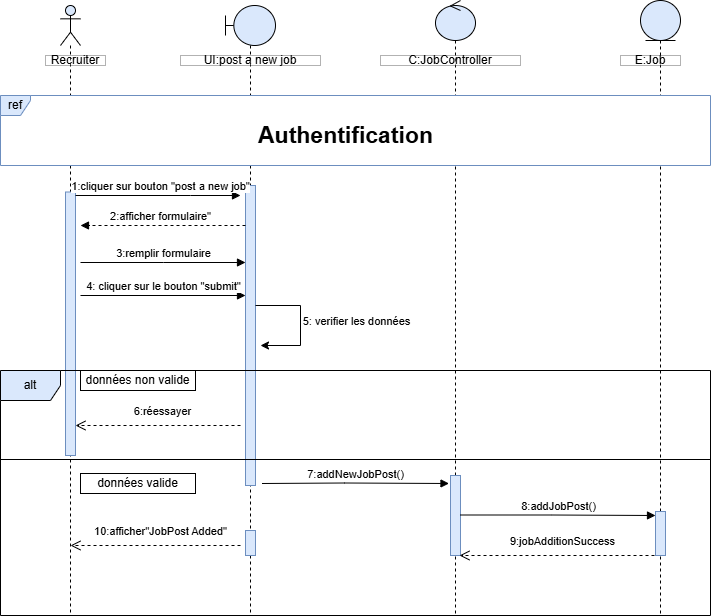

The diagram above was exported from draw.io. Its source (the exported page's mxGraphModel, read from the mxfile embedded in the PNG):
<mxGraphModel dx="670" dy="1688" grid="1" gridSize="10" guides="1" tooltips="1" connect="1" arrows="1" fold="1" page="1" pageScale="1" pageWidth="827" pageHeight="1169" background="#ffffff" math="0" shadow="0">
  <root>
    <mxCell id="0" />
    <mxCell id="1" parent="0" />
    <mxCell id="B3gDagy6xsnBPjyp4vz_-1" value="" style="shape=umlLifeline;perimeter=lifelinePerimeter;whiteSpace=wrap;html=1;container=1;dropTarget=0;collapsible=0;recursiveResize=0;outlineConnect=0;portConstraint=eastwest;newEdgeStyle={&quot;curved&quot;:0,&quot;rounded&quot;:0};participant=umlBoundary;fillColor=#dae8fc;strokeColor=default;" parent="1" vertex="1">
      <mxGeometry x="235" y="-1090" width="50" height="610" as="geometry" />
    </mxCell>
    <mxCell id="B3gDagy6xsnBPjyp4vz_-30" value="" style="html=1;points=[[0,0,0,0,5],[0,1,0,0,-5],[1,0,0,0,5],[1,1,0,0,-5]];perimeter=orthogonalPerimeter;outlineConnect=0;targetShapes=umlLifeline;portConstraint=eastwest;newEdgeStyle={&quot;curved&quot;:0,&quot;rounded&quot;:0};fillColor=#dae8fc;strokeColor=#6c8ebf;" parent="B3gDagy6xsnBPjyp4vz_-1" vertex="1">
      <mxGeometry x="20" y="180" width="10" height="300" as="geometry" />
    </mxCell>
    <mxCell id="B3gDagy6xsnBPjyp4vz_-3" value="" style="shape=umlLifeline;perimeter=lifelinePerimeter;whiteSpace=wrap;html=1;container=1;dropTarget=0;collapsible=0;recursiveResize=0;outlineConnect=0;portConstraint=eastwest;newEdgeStyle={&quot;curved&quot;:0,&quot;rounded&quot;:0};participant=umlEntity;fillColor=#dae8fc;strokeColor=default;" parent="1" vertex="1">
      <mxGeometry x="650" y="-1095" width="40" height="615" as="geometry" />
    </mxCell>
    <mxCell id="B3gDagy6xsnBPjyp4vz_-5" value="" style="shape=umlLifeline;perimeter=lifelinePerimeter;whiteSpace=wrap;html=1;container=1;dropTarget=0;collapsible=0;recursiveResize=0;outlineConnect=0;portConstraint=eastwest;newEdgeStyle={&quot;curved&quot;:0,&quot;rounded&quot;:0};participant=umlControl;fillColor=#dae8fc;strokeColor=default;" parent="1" vertex="1">
      <mxGeometry x="445" y="-1095" width="40" height="615" as="geometry" />
    </mxCell>
    <mxCell id="B3gDagy6xsnBPjyp4vz_-7" value="" style="shape=umlLifeline;perimeter=lifelinePerimeter;whiteSpace=wrap;html=1;container=1;dropTarget=0;collapsible=0;recursiveResize=0;outlineConnect=0;portConstraint=eastwest;newEdgeStyle={&quot;curved&quot;:0,&quot;rounded&quot;:0};participant=umlActor;fillColor=#dae8fc;strokeColor=default;" parent="1" vertex="1">
      <mxGeometry x="70" y="-1090" width="20" height="610" as="geometry" />
    </mxCell>
    <mxCell id="B3gDagy6xsnBPjyp4vz_-36" value="" style="html=1;points=[[0,0,0,0,5],[0,1,0,0,-5],[1,0,0,0,5],[1,1,0,0,-5]];perimeter=orthogonalPerimeter;outlineConnect=0;targetShapes=umlLifeline;portConstraint=eastwest;newEdgeStyle={&quot;curved&quot;:0,&quot;rounded&quot;:0};fillColor=#dae8fc;strokeColor=#6c8ebf;" parent="B3gDagy6xsnBPjyp4vz_-7" vertex="1">
      <mxGeometry x="5" y="186.5" width="10" height="263.5" as="geometry" />
    </mxCell>
    <mxCell id="B3gDagy6xsnBPjyp4vz_-9" value="6:réessayer" style="html=1;verticalAlign=bottom;endArrow=open;dashed=1;endSize=8;curved=0;rounded=0;entryX=1;entryY=0;entryDx=0;entryDy=5;entryPerimeter=0;" parent="1" edge="1">
      <mxGeometry x="-0.0526" y="-5" relative="1" as="geometry">
        <mxPoint x="250" y="-670" as="sourcePoint" />
        <mxPoint x="85" y="-670" as="targetPoint" />
        <mxPoint as="offset" />
      </mxGeometry>
    </mxCell>
    <mxCell id="B3gDagy6xsnBPjyp4vz_-10" value="alt" style="shape=umlFrame;whiteSpace=wrap;html=1;pointerEvents=0;fillColor=#dae8fc;strokeColor=default;" parent="1" vertex="1">
      <mxGeometry x="10" y="-725" width="710" height="245" as="geometry" />
    </mxCell>
    <mxCell id="B3gDagy6xsnBPjyp4vz_-11" value="" style="line;strokeWidth=1;fillColor=none;align=left;verticalAlign=middle;spacingTop=-1;spacingLeft=3;spacingRight=3;rotatable=0;labelPosition=right;points=[];portConstraint=eastwest;strokeColor=inherit;" parent="1" vertex="1">
      <mxGeometry x="10" y="-670" width="710" height="68" as="geometry" />
    </mxCell>
    <mxCell id="B3gDagy6xsnBPjyp4vz_-12" value="2:afficher formulaire&quot;" style="html=1;verticalAlign=bottom;endArrow=block;curved=0;rounded=0;dashed=1;" parent="1" edge="1">
      <mxGeometry x="0.0303" width="80" relative="1" as="geometry">
        <mxPoint x="255" y="-870" as="sourcePoint" />
        <mxPoint x="90" y="-870" as="targetPoint" />
        <mxPoint as="offset" />
        <Array as="points" />
      </mxGeometry>
    </mxCell>
    <mxCell id="B3gDagy6xsnBPjyp4vz_-13" value="Recruiter" style="html=1;whiteSpace=wrap;opacity=30;gradientColor=none;fillColor=default;fillStyle=auto;rounded=0;" parent="1" vertex="1">
      <mxGeometry x="55" y="-1040" width="60" height="10" as="geometry" />
    </mxCell>
    <mxCell id="B3gDagy6xsnBPjyp4vz_-14" value="UI:post a new job" style="html=1;whiteSpace=wrap;opacity=30;gradientColor=none;fillColor=default;fillStyle=auto;rounded=0;" parent="1" vertex="1">
      <mxGeometry x="190" y="-1040" width="140" height="10" as="geometry" />
    </mxCell>
    <mxCell id="B3gDagy6xsnBPjyp4vz_-15" value="C:JobController" style="html=1;whiteSpace=wrap;opacity=30;gradientColor=none;fillColor=default;fillStyle=auto;rounded=0;" parent="1" vertex="1">
      <mxGeometry x="390" y="-1040" width="140" height="10" as="geometry" />
    </mxCell>
    <mxCell id="B3gDagy6xsnBPjyp4vz_-16" value="E:Job" style="html=1;whiteSpace=wrap;opacity=30;gradientColor=none;fillColor=default;fillStyle=auto;rounded=0;" parent="1" vertex="1">
      <mxGeometry x="630" y="-1040" width="60" height="10" as="geometry" />
    </mxCell>
    <mxCell id="B3gDagy6xsnBPjyp4vz_-17" value="données valide" style="html=1;whiteSpace=wrap;gradientColor=none;fillColor=default;fillStyle=auto;rounded=0;" parent="1" vertex="1">
      <mxGeometry x="90" y="-622" width="115" height="20" as="geometry" />
    </mxCell>
    <mxCell id="B3gDagy6xsnBPjyp4vz_-18" value="1:cliquer sur bouton &quot;post a new job&quot;" style="html=1;verticalAlign=bottom;endArrow=block;curved=0;rounded=0;" parent="1" edge="1">
      <mxGeometry x="0.0303" width="80" relative="1" as="geometry">
        <mxPoint x="85" y="-900" as="sourcePoint" />
        <mxPoint x="250" y="-900" as="targetPoint" />
        <Array as="points">
          <mxPoint x="200" y="-900" />
        </Array>
        <mxPoint as="offset" />
      </mxGeometry>
    </mxCell>
    <mxCell id="B3gDagy6xsnBPjyp4vz_-19" value="ref" style="shape=umlFrame;whiteSpace=wrap;html=1;pointerEvents=0;fillColor=#dae8fc;strokeColor=#6c8ebf;width=30;height=20;swimlaneFillColor=default;" parent="1" vertex="1">
      <mxGeometry x="10" y="-1000" width="710" height="70" as="geometry" />
    </mxCell>
    <mxCell id="B3gDagy6xsnBPjyp4vz_-20" value="3:remplir formulaire" style="html=1;verticalAlign=bottom;endArrow=block;curved=0;rounded=0;" parent="1" edge="1">
      <mxGeometry width="80" relative="1" as="geometry">
        <mxPoint x="90" y="-833" as="sourcePoint" />
        <mxPoint x="255" y="-833" as="targetPoint" />
        <mxPoint as="offset" />
        <Array as="points">
          <mxPoint x="173.10000000000002" y="-833" />
        </Array>
      </mxGeometry>
    </mxCell>
    <mxCell id="B3gDagy6xsnBPjyp4vz_-22" value="données non valide" style="html=1;whiteSpace=wrap;gradientColor=none;fillColor=default;fillStyle=auto;rounded=0;" parent="1" vertex="1">
      <mxGeometry x="90" y="-725" width="115" height="20" as="geometry" />
    </mxCell>
    <mxCell id="B3gDagy6xsnBPjyp4vz_-23" value="" style="html=1;points=[[0,0,0,0,5],[0,1,0,0,-5],[1,0,0,0,5],[1,1,0,0,-5]];perimeter=orthogonalPerimeter;outlineConnect=0;targetShapes=umlLifeline;portConstraint=eastwest;newEdgeStyle={&quot;curved&quot;:0,&quot;rounded&quot;:0};fillColor=#dae8fc;strokeColor=#6c8ebf;" parent="1" vertex="1">
      <mxGeometry x="460" y="-620" width="10" height="80" as="geometry" />
    </mxCell>
    <mxCell id="B3gDagy6xsnBPjyp4vz_-24" value="&lt;font style=&quot;font-size: 23px;&quot;&gt;Authentification&lt;/font&gt;" style="text;html=1;align=center;verticalAlign=middle;resizable=0;points=[];autosize=1;strokeColor=none;fillColor=default;gradientColor=none;rounded=0;glass=0;shadow=0;fontStyle=1" parent="1" vertex="1">
      <mxGeometry x="265" y="-980" width="180" height="40" as="geometry" />
    </mxCell>
    <mxCell id="B3gDagy6xsnBPjyp4vz_-25" value="" style="html=1;points=[[0,0,0,0,5],[0,1,0,0,-5],[1,0,0,0,5],[1,1,0,0,-5]];perimeter=orthogonalPerimeter;outlineConnect=0;targetShapes=umlLifeline;portConstraint=eastwest;newEdgeStyle={&quot;curved&quot;:0,&quot;rounded&quot;:0};fillColor=#dae8fc;strokeColor=#6c8ebf;" parent="1" vertex="1">
      <mxGeometry x="665" y="-584" width="10" height="44" as="geometry" />
    </mxCell>
    <mxCell id="B3gDagy6xsnBPjyp4vz_-26" value="" style="html=1;points=[[0,0,0,0,5],[0,1,0,0,-5],[1,0,0,0,5],[1,1,0,0,-5]];perimeter=orthogonalPerimeter;outlineConnect=0;targetShapes=umlLifeline;portConstraint=eastwest;newEdgeStyle={&quot;curved&quot;:0,&quot;rounded&quot;:0};fillColor=#dae8fc;strokeColor=#6c8ebf;" parent="1" vertex="1">
      <mxGeometry x="255" y="-565" width="10" height="25" as="geometry" />
    </mxCell>
    <mxCell id="B3gDagy6xsnBPjyp4vz_-32" style="edgeStyle=orthogonalEdgeStyle;rounded=0;orthogonalLoop=1;jettySize=auto;html=1;curved=0;" parent="1" edge="1">
      <mxGeometry relative="1" as="geometry">
        <mxPoint x="265" y="-790" as="sourcePoint" />
        <mxPoint x="270" y="-750" as="targetPoint" />
        <Array as="points">
          <mxPoint x="310" y="-790" />
          <mxPoint x="310" y="-750" />
        </Array>
      </mxGeometry>
    </mxCell>
    <mxCell id="B3gDagy6xsnBPjyp4vz_-33" value="5: verifier les données" style="edgeLabel;html=1;align=center;verticalAlign=middle;resizable=0;points=[];" parent="B3gDagy6xsnBPjyp4vz_-32" vertex="1" connectable="0">
      <mxGeometry x="-0.0336" y="-1" relative="1" as="geometry">
        <mxPoint x="56" as="offset" />
      </mxGeometry>
    </mxCell>
    <mxCell id="B3gDagy6xsnBPjyp4vz_-34" value="4: cliquer sur le bouton &quot;submit&quot;" style="html=1;verticalAlign=bottom;endArrow=block;curved=0;rounded=0;" parent="1" edge="1">
      <mxGeometry width="80" relative="1" as="geometry">
        <mxPoint x="90" y="-800" as="sourcePoint" />
        <mxPoint x="255" y="-800" as="targetPoint" />
        <mxPoint as="offset" />
        <Array as="points" />
      </mxGeometry>
    </mxCell>
    <mxCell id="B3gDagy6xsnBPjyp4vz_-37" value="7:addNewJobPost()" style="html=1;verticalAlign=bottom;endArrow=block;curved=0;rounded=0;" parent="1" edge="1">
      <mxGeometry width="80" relative="1" as="geometry">
        <mxPoint x="271.5" y="-612" as="sourcePoint" />
        <mxPoint x="458.5" y="-612" as="targetPoint" />
        <mxPoint as="offset" />
        <Array as="points">
          <mxPoint x="354.1" y="-612.5" />
        </Array>
      </mxGeometry>
    </mxCell>
    <mxCell id="B3gDagy6xsnBPjyp4vz_-38" value="8:addJobPost()" style="html=1;verticalAlign=bottom;endArrow=block;curved=0;rounded=0;" parent="1" source="B3gDagy6xsnBPjyp4vz_-23" edge="1">
      <mxGeometry width="80" relative="1" as="geometry">
        <mxPoint x="478" y="-580" as="sourcePoint" />
        <mxPoint x="665" y="-580" as="targetPoint" />
        <mxPoint as="offset" />
        <Array as="points">
          <mxPoint x="560.6" y="-580.5" />
        </Array>
      </mxGeometry>
    </mxCell>
    <mxCell id="B3gDagy6xsnBPjyp4vz_-39" value="&lt;div style=&quot;text-align: left;&quot;&gt;9:jobAdditionSuccess&lt;/div&gt;" style="html=1;verticalAlign=bottom;endArrow=open;dashed=1;endSize=8;curved=0;rounded=0;exitX=0;exitY=1;exitDx=0;exitDy=-5;exitPerimeter=0;entryX=1;entryY=1;entryDx=0;entryDy=-5;entryPerimeter=0;" parent="1" edge="1">
      <mxGeometry x="-0.0564" y="-5" relative="1" as="geometry">
        <mxPoint x="664" y="-540" as="sourcePoint" />
        <mxPoint x="469" y="-540" as="targetPoint" />
        <mxPoint as="offset" />
      </mxGeometry>
    </mxCell>
    <mxCell id="LWK09hYyH15rgIEh5v0X-1" value="&lt;div style=&quot;text-align: left;&quot;&gt;10:afficher&quot;JobPost Added&quot;&lt;/div&gt;" style="html=1;verticalAlign=bottom;endArrow=open;dashed=1;endSize=8;curved=0;rounded=0;entryX=1;entryY=1;entryDx=0;entryDy=-5;entryPerimeter=0;" edge="1" parent="1">
      <mxGeometry x="-0.0564" y="-5" relative="1" as="geometry">
        <mxPoint x="250" y="-550" as="sourcePoint" />
        <mxPoint x="80" y="-550" as="targetPoint" />
        <mxPoint as="offset" />
      </mxGeometry>
    </mxCell>
  </root>
</mxGraphModel>